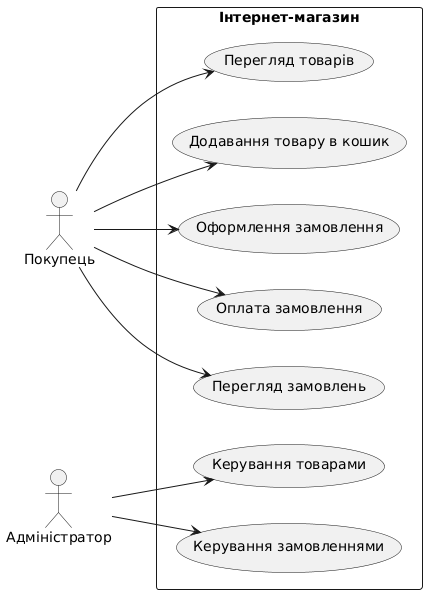

The diagram above was rendered by PlantUML. Its source (embedded in the PNG):
@startuml
left to right direction
actor "Покупець" as Buyer
actor "Адміністратор" as Admin

rectangle "Інтернет-магазин" {
  usecase "Перегляд товарів" as ViewProducts
  usecase "Додавання товару в кошик" as AddToCart
  usecase "Оформлення замовлення" as Checkout
  usecase "Оплата замовлення" as Payment
  usecase "Перегляд замовлень" as ViewOrders
  usecase "Керування товарами" as ManageProducts
  usecase "Керування замовленнями" as ManageOrders
}

Buyer --> ViewProducts
Buyer --> AddToCart
Buyer --> Checkout
Buyer --> Payment
Buyer --> ViewOrders

Admin --> ManageProducts
Admin --> ManageOrders
@enduml